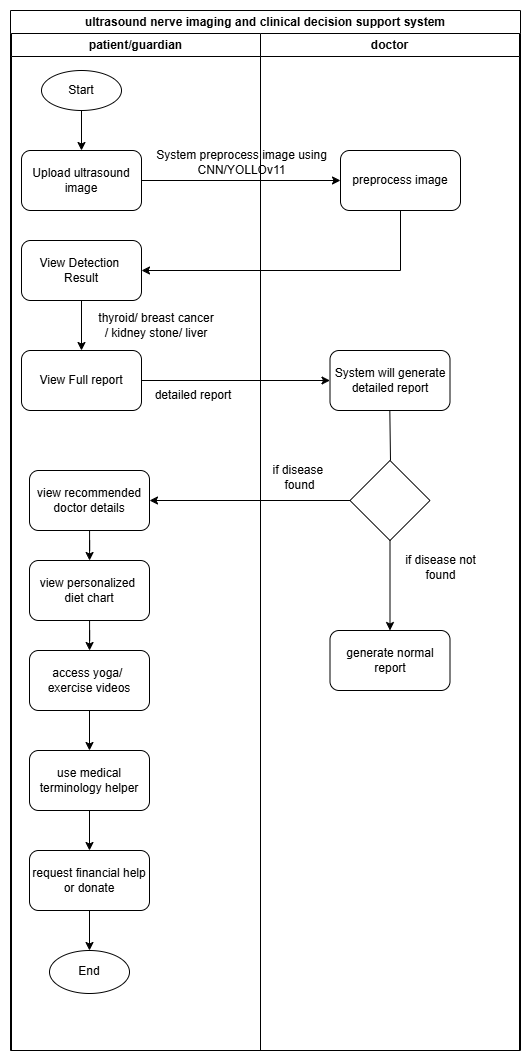

The diagram above was exported from draw.io. Its source (the exported page's mxGraphModel, read from the mxfile embedded in the PNG):
<mxGraphModel dx="1606" dy="865" grid="1" gridSize="10" guides="1" tooltips="1" connect="1" arrows="1" fold="1" page="1" pageScale="1" pageWidth="850" pageHeight="1100" math="0" shadow="0">
  <root>
    <mxCell id="0" />
    <mxCell id="1" parent="0" />
    <mxCell id="KWOvRkIxNN9H6l9mT1jQ-1" value="ultrasound nerve imaging and clinical decision support system" style="swimlane;whiteSpace=wrap;html=1;" vertex="1" parent="1">
      <mxGeometry x="230" y="10" width="510" height="1040" as="geometry" />
    </mxCell>
    <mxCell id="KWOvRkIxNN9H6l9mT1jQ-3" value="patient/guardian" style="swimlane;whiteSpace=wrap;html=1;" vertex="1" parent="KWOvRkIxNN9H6l9mT1jQ-1">
      <mxGeometry x="1" y="23" width="249" height="1017" as="geometry" />
    </mxCell>
    <mxCell id="KWOvRkIxNN9H6l9mT1jQ-5" value="" style="edgeStyle=orthogonalEdgeStyle;rounded=0;orthogonalLoop=1;jettySize=auto;html=1;" edge="1" parent="KWOvRkIxNN9H6l9mT1jQ-3" source="KWOvRkIxNN9H6l9mT1jQ-2" target="KWOvRkIxNN9H6l9mT1jQ-4">
      <mxGeometry relative="1" as="geometry" />
    </mxCell>
    <mxCell id="KWOvRkIxNN9H6l9mT1jQ-2" value="Start" style="ellipse;whiteSpace=wrap;html=1;" vertex="1" parent="KWOvRkIxNN9H6l9mT1jQ-3">
      <mxGeometry x="30" y="37" width="80" height="40" as="geometry" />
    </mxCell>
    <mxCell id="KWOvRkIxNN9H6l9mT1jQ-4" value="Upload ultrasound&lt;div&gt;image&lt;/div&gt;" style="rounded=1;whiteSpace=wrap;html=1;" vertex="1" parent="KWOvRkIxNN9H6l9mT1jQ-3">
      <mxGeometry x="10" y="117" width="120" height="60" as="geometry" />
    </mxCell>
    <mxCell id="KWOvRkIxNN9H6l9mT1jQ-12" value="System preprocess image using CNN/YOLLOv11" style="text;html=1;align=center;verticalAlign=middle;whiteSpace=wrap;rounded=0;" vertex="1" parent="KWOvRkIxNN9H6l9mT1jQ-3">
      <mxGeometry x="138" y="110" width="185" height="37" as="geometry" />
    </mxCell>
    <mxCell id="KWOvRkIxNN9H6l9mT1jQ-18" value="" style="edgeStyle=orthogonalEdgeStyle;rounded=0;orthogonalLoop=1;jettySize=auto;html=1;" edge="1" parent="KWOvRkIxNN9H6l9mT1jQ-3" source="KWOvRkIxNN9H6l9mT1jQ-16" target="KWOvRkIxNN9H6l9mT1jQ-17">
      <mxGeometry relative="1" as="geometry" />
    </mxCell>
    <mxCell id="KWOvRkIxNN9H6l9mT1jQ-16" value="View Detection&amp;nbsp;&lt;div&gt;Result&lt;/div&gt;" style="rounded=1;whiteSpace=wrap;html=1;" vertex="1" parent="KWOvRkIxNN9H6l9mT1jQ-3">
      <mxGeometry x="10" y="207" width="120" height="60" as="geometry" />
    </mxCell>
    <mxCell id="KWOvRkIxNN9H6l9mT1jQ-17" value="View Full report" style="whiteSpace=wrap;html=1;rounded=1;" vertex="1" parent="KWOvRkIxNN9H6l9mT1jQ-3">
      <mxGeometry x="10" y="317" width="120" height="60" as="geometry" />
    </mxCell>
    <mxCell id="KWOvRkIxNN9H6l9mT1jQ-21" value="thyroid/ breast cancer&lt;div&gt;/ kidney stone/ liver&lt;/div&gt;" style="text;html=1;align=center;verticalAlign=middle;whiteSpace=wrap;rounded=0;" vertex="1" parent="KWOvRkIxNN9H6l9mT1jQ-3">
      <mxGeometry x="70" y="277" width="150" height="30" as="geometry" />
    </mxCell>
    <mxCell id="KWOvRkIxNN9H6l9mT1jQ-22" value="detailed report" style="text;html=1;align=center;verticalAlign=middle;whiteSpace=wrap;rounded=0;" vertex="1" parent="KWOvRkIxNN9H6l9mT1jQ-3">
      <mxGeometry x="140" y="347" width="84" height="30" as="geometry" />
    </mxCell>
    <mxCell id="KWOvRkIxNN9H6l9mT1jQ-32" value="" style="edgeStyle=orthogonalEdgeStyle;rounded=0;orthogonalLoop=1;jettySize=auto;html=1;" edge="1" parent="KWOvRkIxNN9H6l9mT1jQ-3" source="KWOvRkIxNN9H6l9mT1jQ-25" target="KWOvRkIxNN9H6l9mT1jQ-31">
      <mxGeometry relative="1" as="geometry" />
    </mxCell>
    <mxCell id="KWOvRkIxNN9H6l9mT1jQ-25" value="view recommended&lt;div&gt;doctor details&lt;/div&gt;" style="rounded=1;whiteSpace=wrap;html=1;" vertex="1" parent="KWOvRkIxNN9H6l9mT1jQ-3">
      <mxGeometry x="18" y="437" width="120" height="60" as="geometry" />
    </mxCell>
    <mxCell id="KWOvRkIxNN9H6l9mT1jQ-34" value="" style="edgeStyle=orthogonalEdgeStyle;rounded=0;orthogonalLoop=1;jettySize=auto;html=1;" edge="1" parent="KWOvRkIxNN9H6l9mT1jQ-3" source="KWOvRkIxNN9H6l9mT1jQ-31" target="KWOvRkIxNN9H6l9mT1jQ-33">
      <mxGeometry relative="1" as="geometry" />
    </mxCell>
    <mxCell id="KWOvRkIxNN9H6l9mT1jQ-31" value="view personalized&amp;nbsp;&lt;div&gt;diet chart&lt;/div&gt;" style="whiteSpace=wrap;html=1;rounded=1;" vertex="1" parent="KWOvRkIxNN9H6l9mT1jQ-3">
      <mxGeometry x="18" y="527" width="120" height="60" as="geometry" />
    </mxCell>
    <mxCell id="KWOvRkIxNN9H6l9mT1jQ-36" value="" style="edgeStyle=orthogonalEdgeStyle;rounded=0;orthogonalLoop=1;jettySize=auto;html=1;" edge="1" parent="KWOvRkIxNN9H6l9mT1jQ-3" source="KWOvRkIxNN9H6l9mT1jQ-33" target="KWOvRkIxNN9H6l9mT1jQ-35">
      <mxGeometry relative="1" as="geometry" />
    </mxCell>
    <mxCell id="KWOvRkIxNN9H6l9mT1jQ-33" value="access yoga/&amp;nbsp;&lt;div&gt;exercise videos&lt;/div&gt;" style="whiteSpace=wrap;html=1;rounded=1;" vertex="1" parent="KWOvRkIxNN9H6l9mT1jQ-3">
      <mxGeometry x="18" y="617" width="120" height="60" as="geometry" />
    </mxCell>
    <mxCell id="KWOvRkIxNN9H6l9mT1jQ-35" value="use medical terminology helper" style="whiteSpace=wrap;html=1;rounded=1;" vertex="1" parent="KWOvRkIxNN9H6l9mT1jQ-3">
      <mxGeometry x="18" y="717" width="120" height="60" as="geometry" />
    </mxCell>
    <mxCell id="KWOvRkIxNN9H6l9mT1jQ-44" value="" style="edgeStyle=orthogonalEdgeStyle;rounded=0;orthogonalLoop=1;jettySize=auto;html=1;" edge="1" parent="KWOvRkIxNN9H6l9mT1jQ-3" source="KWOvRkIxNN9H6l9mT1jQ-39" target="KWOvRkIxNN9H6l9mT1jQ-43">
      <mxGeometry relative="1" as="geometry" />
    </mxCell>
    <mxCell id="KWOvRkIxNN9H6l9mT1jQ-39" value="request financial help&lt;div&gt;or donate&lt;/div&gt;" style="whiteSpace=wrap;html=1;rounded=1;" vertex="1" parent="KWOvRkIxNN9H6l9mT1jQ-3">
      <mxGeometry x="18" y="817" width="120" height="60" as="geometry" />
    </mxCell>
    <mxCell id="KWOvRkIxNN9H6l9mT1jQ-40" value="" style="edgeStyle=orthogonalEdgeStyle;rounded=0;orthogonalLoop=1;jettySize=auto;html=1;" edge="1" parent="KWOvRkIxNN9H6l9mT1jQ-3" source="KWOvRkIxNN9H6l9mT1jQ-35" target="KWOvRkIxNN9H6l9mT1jQ-39">
      <mxGeometry relative="1" as="geometry" />
    </mxCell>
    <mxCell id="KWOvRkIxNN9H6l9mT1jQ-43" value="End" style="ellipse;whiteSpace=wrap;html=1;rounded=1;" vertex="1" parent="KWOvRkIxNN9H6l9mT1jQ-3">
      <mxGeometry x="38" y="917" width="80" height="43" as="geometry" />
    </mxCell>
    <mxCell id="KWOvRkIxNN9H6l9mT1jQ-8" value="doctor" style="swimlane;whiteSpace=wrap;html=1;" vertex="1" parent="1">
      <mxGeometry x="480" y="33" width="259" height="1017" as="geometry" />
    </mxCell>
    <mxCell id="KWOvRkIxNN9H6l9mT1jQ-6" value="preprocess image" style="whiteSpace=wrap;html=1;rounded=1;" vertex="1" parent="KWOvRkIxNN9H6l9mT1jQ-8">
      <mxGeometry x="80" y="117" width="120" height="60" as="geometry" />
    </mxCell>
    <mxCell id="KWOvRkIxNN9H6l9mT1jQ-14" value="" style="endArrow=none;html=1;rounded=0;" edge="1" parent="KWOvRkIxNN9H6l9mT1jQ-8">
      <mxGeometry width="50" height="50" relative="1" as="geometry">
        <mxPoint x="140" y="237" as="sourcePoint" />
        <mxPoint x="140" y="177" as="targetPoint" />
      </mxGeometry>
    </mxCell>
    <mxCell id="KWOvRkIxNN9H6l9mT1jQ-19" value="System will generate&lt;div&gt;detailed report&lt;/div&gt;" style="whiteSpace=wrap;html=1;rounded=1;" vertex="1" parent="KWOvRkIxNN9H6l9mT1jQ-8">
      <mxGeometry x="69.5" y="317" width="120" height="60" as="geometry" />
    </mxCell>
    <mxCell id="KWOvRkIxNN9H6l9mT1jQ-23" value="" style="endArrow=none;html=1;rounded=0;" edge="1" parent="KWOvRkIxNN9H6l9mT1jQ-8">
      <mxGeometry width="50" height="50" relative="1" as="geometry">
        <mxPoint x="129.32" y="377" as="sourcePoint" />
        <mxPoint x="130" y="427" as="targetPoint" />
      </mxGeometry>
    </mxCell>
    <mxCell id="KWOvRkIxNN9H6l9mT1jQ-28" value="" style="edgeStyle=orthogonalEdgeStyle;rounded=0;orthogonalLoop=1;jettySize=auto;html=1;" edge="1" parent="KWOvRkIxNN9H6l9mT1jQ-8" source="KWOvRkIxNN9H6l9mT1jQ-24" target="KWOvRkIxNN9H6l9mT1jQ-27">
      <mxGeometry relative="1" as="geometry" />
    </mxCell>
    <mxCell id="KWOvRkIxNN9H6l9mT1jQ-24" value="" style="rhombus;whiteSpace=wrap;html=1;" vertex="1" parent="KWOvRkIxNN9H6l9mT1jQ-8">
      <mxGeometry x="89.5" y="427" width="80" height="80" as="geometry" />
    </mxCell>
    <mxCell id="KWOvRkIxNN9H6l9mT1jQ-27" value="generate normal report" style="rounded=1;whiteSpace=wrap;html=1;" vertex="1" parent="KWOvRkIxNN9H6l9mT1jQ-8">
      <mxGeometry x="69.5" y="597" width="120" height="60" as="geometry" />
    </mxCell>
    <mxCell id="KWOvRkIxNN9H6l9mT1jQ-29" value="if disease not&lt;div&gt;foun&lt;span style=&quot;color: rgba(0, 0, 0, 0); font-family: monospace; font-size: 0px; text-align: start; text-wrap-mode: nowrap; background-color: transparent;&quot;&gt;%3CmxGraphModel%3E%3Croot%3E%3CmxCell%20id%3D%220%22%2F%3E%3CmxCell%20id%3D%221%22%20parent%3D%220%22%2F%3E%3CmxCell%20id%3D%222%22%20value%3D%22patient%2Fguardian%22%20style%3D%22swimlane%3BwhiteSpace%3Dwrap%3Bhtml%3D1%3B%22%20vertex%3D%221%22%20parent%3D%221%22%3E%3CmxGeometry%20x%3D%22230%22%20y%3D%2233%22%20width%3D%22240%22%20height%3D%22687%22%20as%3D%22geometry%22%2F%3E%3C%2FmxCell%3E%3CmxCell%20id%3D%223%22%20value%3D%22%22%20style%3D%22edgeStyle%3DorthogonalEdgeStyle%3Brounded%3D0%3BorthogonalLoop%3D1%3BjettySize%3Dauto%3Bhtml%3D1%3B%22%20edge%3D%221%22%20parent%3D%222%22%20source%3D%224%22%20target%3D%225%22%3E%3CmxGeometry%20relative%3D%221%22%20as%3D%22geometry%22%2F%3E%3C%2FmxCell%3E%3CmxCell%20id%3D%224%22%20value%3D%22Start%22%20style%3D%22ellipse%3BwhiteSpace%3Dwrap%3Bhtml%3D1%3B%22%20vertex%3D%221%22%20parent%3D%222%22%3E%3CmxGeometry%20x%3D%2230%22%20y%3D%2237%22%20width%3D%2280%22%20height%3D%2240%22%20as%3D%22geometry%22%2F%3E%3C%2FmxCell%3E%3CmxCell%20id%3D%225%22%20value%3D%22Upload%20ultrasound%26lt%3Bdiv%26gt%3Bimage%26lt%3B%2Fdiv%26gt%3B%22%20style%3D%22rounded%3D1%3BwhiteSpace%3Dwrap%3Bhtml%3D1%3B%22%20vertex%3D%221%22%20parent%3D%222%22%3E%3CmxGeometry%20x%3D%2210%22%20y%3D%22117%22%20width%3D%22120%22%20height%3D%2260%22%20as%3D%22geometry%22%2F%3E%3C%2FmxCell%3E%3C%2Froot%3E%3C%2FmxGraphModel%3E&lt;/span&gt;&lt;span style=&quot;background-color: transparent; color: light-dark(rgb(0, 0, 0), rgb(255, 255, 255));&quot;&gt;d&lt;/span&gt;&lt;/div&gt;" style="text;html=1;align=center;verticalAlign=middle;whiteSpace=wrap;rounded=0;" vertex="1" parent="KWOvRkIxNN9H6l9mT1jQ-8">
      <mxGeometry x="129.5" y="507" width="100.5" height="53" as="geometry" />
    </mxCell>
    <mxCell id="KWOvRkIxNN9H6l9mT1jQ-30" value="if disease&amp;nbsp;&lt;div&gt;foun&lt;span style=&quot;color: rgba(0, 0, 0, 0); font-family: monospace; font-size: 0px; text-align: start; text-wrap-mode: nowrap; background-color: transparent;&quot;&gt;%3CmxGraphModel%3E%3Croot%3E%3CmxCell%20id%3D%220%22%2F%3E%3CmxCell%20id%3D%221%22%20parent%3D%220%22%2F%3E%3CmxCell%20id%3D%222%22%20value%3D%22patient%2Fguardian%22%20style%3D%22swimlane%3BwhiteSpace%3Dwrap%3Bhtml%3D1%3B%22%20vertex%3D%221%22%20parent%3D%221%22%3E%3CmxGeometry%20x%3D%22230%22%20y%3D%2233%22%20width%3D%22240%22%20height%3D%22687%22%20as%3D%22geometry%22%2F%3E%3C%2FmxCell%3E%3CmxCell%20id%3D%223%22%20value%3D%22%22%20style%3D%22edgeStyle%3DorthogonalEdgeStyle%3Brounded%3D0%3BorthogonalLoop%3D1%3BjettySize%3Dauto%3Bhtml%3D1%3B%22%20edge%3D%221%22%20parent%3D%222%22%20source%3D%224%22%20target%3D%225%22%3E%3CmxGeometry%20relative%3D%221%22%20as%3D%22geometry%22%2F%3E%3C%2FmxCell%3E%3CmxCell%20id%3D%224%22%20value%3D%22Start%22%20style%3D%22ellipse%3BwhiteSpace%3Dwrap%3Bhtml%3D1%3B%22%20vertex%3D%221%22%20parent%3D%222%22%3E%3CmxGeometry%20x%3D%2230%22%20y%3D%2237%22%20width%3D%2280%22%20height%3D%2240%22%20as%3D%22geometry%22%2F%3E%3C%2FmxCell%3E%3CmxCell%20id%3D%225%22%20value%3D%22Upload%20ultrasound%26lt%3Bdiv%26gt%3Bimage%26lt%3B%2Fdiv%26gt%3B%22%20style%3D%22rounded%3D1%3BwhiteSpace%3Dwrap%3Bhtml%3D1%3B%22%20vertex%3D%221%22%20parent%3D%222%22%3E%3CmxGeometry%20x%3D%2210%22%20y%3D%22117%22%20width%3D%22120%22%20height%3D%2260%22%20as%3D%22geometry%22%2F%3E%3C%2FmxCell%3E%3C%2Froot%3E%3C%2FmxGraphModel%3E&lt;/span&gt;&lt;span style=&quot;background-color: transparent; color: light-dark(rgb(0, 0, 0), rgb(255, 255, 255));&quot;&gt;d&lt;/span&gt;&lt;/div&gt;" style="text;html=1;align=center;verticalAlign=middle;whiteSpace=wrap;rounded=0;" vertex="1" parent="KWOvRkIxNN9H6l9mT1jQ-8">
      <mxGeometry x="-11" y="417" width="100.5" height="53" as="geometry" />
    </mxCell>
    <mxCell id="KWOvRkIxNN9H6l9mT1jQ-7" value="" style="edgeStyle=orthogonalEdgeStyle;rounded=0;orthogonalLoop=1;jettySize=auto;html=1;" edge="1" parent="1" source="KWOvRkIxNN9H6l9mT1jQ-4" target="KWOvRkIxNN9H6l9mT1jQ-6">
      <mxGeometry relative="1" as="geometry" />
    </mxCell>
    <mxCell id="KWOvRkIxNN9H6l9mT1jQ-15" value="" style="endArrow=classic;html=1;rounded=0;" edge="1" parent="1" target="KWOvRkIxNN9H6l9mT1jQ-16">
      <mxGeometry width="50" height="50" relative="1" as="geometry">
        <mxPoint x="620" y="270" as="sourcePoint" />
        <mxPoint x="390" y="270" as="targetPoint" />
      </mxGeometry>
    </mxCell>
    <mxCell id="KWOvRkIxNN9H6l9mT1jQ-20" value="" style="edgeStyle=orthogonalEdgeStyle;rounded=0;orthogonalLoop=1;jettySize=auto;html=1;" edge="1" parent="1" source="KWOvRkIxNN9H6l9mT1jQ-17" target="KWOvRkIxNN9H6l9mT1jQ-19">
      <mxGeometry relative="1" as="geometry" />
    </mxCell>
    <mxCell id="KWOvRkIxNN9H6l9mT1jQ-26" value="" style="edgeStyle=orthogonalEdgeStyle;rounded=0;orthogonalLoop=1;jettySize=auto;html=1;" edge="1" parent="1" source="KWOvRkIxNN9H6l9mT1jQ-24" target="KWOvRkIxNN9H6l9mT1jQ-25">
      <mxGeometry relative="1" as="geometry" />
    </mxCell>
  </root>
</mxGraphModel>